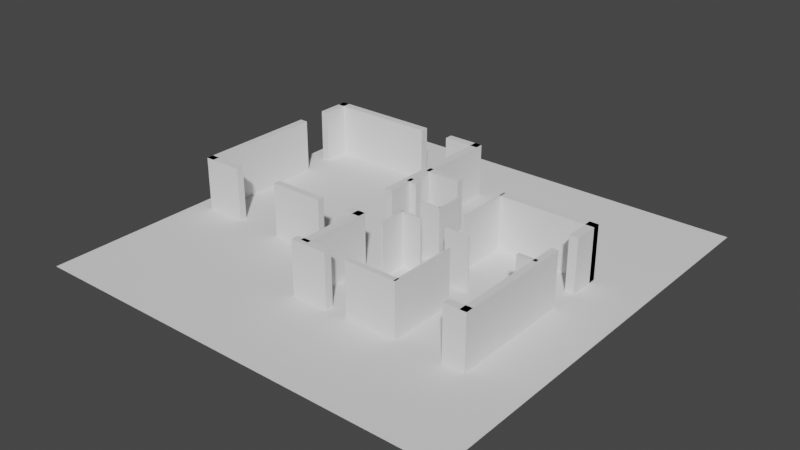 # Source: reconstruction.blend  (saved by Blender 2.92.15; exported with 4.5.12 LTS)
import bpy
from mathutils import Matrix  # noqa: F401  (used for matrix-valued properties, if any)

bpy.ops.wm.read_factory_settings(use_empty=True)
scene = bpy.context.scene
scene.name = 'Scene'

# ---- collections
col_collection = bpy.data.collections.new('Collection'); scene.collection.children.link(col_collection)

# ---- world
world_world = bpy.data.worlds.new('World'); scene.world = world_world
world_world.use_nodes = True; world_world.node_tree.nodes.clear()
_N = world_world.node_tree.nodes; _L = world_world.node_tree.links
n0 = _N.new('ShaderNodeOutputWorld'); n0.name = 'World Output'; n0.location = (300, 300)
n1 = _N.new('ShaderNodeBackground'); n1.name = 'Background'; n1.location = (10, 300)
n1.inputs[0].default_value = (0.05088, 0.05088, 0.05088, 1.0)
_L.new(n1.outputs[0], n0.inputs[0])
n0.is_active_output = True
world_world.color = (0.05088, 0.05088, 0.05088)
world_world.use_sun_shadow = False
world_world.sun_shadow_jitter_overblur = 0.0

# ---- meshes
me_cube_610 = bpy.data.meshes.new('Cube.610')
me_cube_610.from_pydata([(-0.1426, -0.6357, -1.0), (-0.1426, -0.6357, 1.0), (-0.1426, 0.6357, -1.0), (-0.1426, 0.6357, 1.0), (0.1426, -0.6357, -1.0), (0.1426, -0.6357, 1.0), (0.1426, 0.6357, -1.0), (0.1426, 0.6357, 1.0)], [], [(0, 1, 3, 2), (2, 3, 7, 6), (6, 7, 5, 4), (4, 5, 1, 0), (2, 6, 4, 0), (7, 3, 1, 5)])
_uv = me_cube_610.uv_layers.new(name='UVMap')
_uv.uv.foreach_set('vector', [0.375, 0.0, 0.625, 0.0, 0.625, 0.25, 0.375, 0.25, 0.375, 0.25, 0.625, 0.25, 0.625, 0.5, 0.375, 0.5, 0.375, 0.5, 0.625, 0.5, 0.625, 0.75, 0.375, 0.75, 0.375, 0.75, 0.625, 0.75, 0.625, 1.0, 0.375, 1.0, 0.125, 0.5, 0.375, 0.5, 0.375, 0.75, 0.125, 0.75, 0.625, 0.5, 0.875, 0.5, 0.875, 0.75, 0.625, 0.75])
me_cube_610.use_remesh_fix_poles = True
me_cube_610.use_remesh_preserve_attributes = False
me_cube_610.use_mirror_vertex_groups = False
me_cube_610.update()
me_cube_611 = bpy.data.meshes.new('Cube.611')
me_cube_611.from_pydata([(-0.6942, -0.1499, -1.0), (-0.6942, -0.1499, 1.0), (-0.6942, 0.1499, -1.0), (-0.6942, 0.1499, 1.0), (0.6942, -0.1499, -1.0), (0.6942, -0.1499, 1.0), (0.6942, 0.1499, -1.0), (0.6942, 0.1499, 1.0)], [], [(0, 1, 3, 2), (2, 3, 7, 6), (6, 7, 5, 4), (4, 5, 1, 0), (2, 6, 4, 0), (7, 3, 1, 5)])
_uv = me_cube_611.uv_layers.new(name='UVMap')
_uv.uv.foreach_set('vector', [0.375, 0.0, 0.625, 0.0, 0.625, 0.25, 0.375, 0.25, 0.375, 0.25, 0.625, 0.25, 0.625, 0.5, 0.375, 0.5, 0.375, 0.5, 0.625, 0.5, 0.625, 0.75, 0.375, 0.75, 0.375, 0.75, 0.625, 0.75, 0.625, 1.0, 0.375, 1.0, 0.125, 0.5, 0.375, 0.5, 0.375, 0.75, 0.125, 0.75, 0.625, 0.5, 0.875, 0.5, 0.875, 0.75, 0.625, 0.75])
me_cube_611.use_remesh_fix_poles = True
me_cube_611.use_remesh_preserve_attributes = False
me_cube_611.use_mirror_vertex_groups = False
me_cube_611.update()
me_cube_612 = bpy.data.meshes.new('Cube.612')
me_cube_612.from_pydata([(-0.2044, -0.1223, -1.0), (-0.2044, -0.1223, 1.0), (-0.2044, 0.1223, -1.0), (-0.2044, 0.1223, 1.0), (0.2044, -0.1223, -1.0), (0.2044, -0.1223, 1.0), (0.2044, 0.1223, -1.0), (0.2044, 0.1223, 1.0)], [], [(0, 1, 3, 2), (2, 3, 7, 6), (6, 7, 5, 4), (4, 5, 1, 0), (2, 6, 4, 0), (7, 3, 1, 5)])
_uv = me_cube_612.uv_layers.new(name='UVMap')
_uv.uv.foreach_set('vector', [0.375, 0.0, 0.625, 0.0, 0.625, 0.25, 0.375, 0.25, 0.375, 0.25, 0.625, 0.25, 0.625, 0.5, 0.375, 0.5, 0.375, 0.5, 0.625, 0.5, 0.625, 0.75, 0.375, 0.75, 0.375, 0.75, 0.625, 0.75, 0.625, 1.0, 0.375, 1.0, 0.125, 0.5, 0.375, 0.5, 0.375, 0.75, 0.125, 0.75, 0.625, 0.5, 0.875, 0.5, 0.875, 0.75, 0.625, 0.75])
me_cube_612.use_remesh_fix_poles = True
me_cube_612.use_remesh_preserve_attributes = False
me_cube_612.use_mirror_vertex_groups = False
me_cube_612.update()
me_cube_613 = bpy.data.meshes.new('Cube.613')
me_cube_613.from_pydata([(-0.02341, -0.5428, -1.0), (-0.02341, -0.5428, 1.0), (-0.02341, 0.5428, -1.0), (-0.02341, 0.5428, 1.0), (0.02341, -0.5428, -1.0), (0.02341, -0.5428, 1.0), (0.02341, 0.5428, -1.0), (0.02341, 0.5428, 1.0)], [], [(0, 1, 3, 2), (2, 3, 7, 6), (6, 7, 5, 4), (4, 5, 1, 0), (2, 6, 4, 0), (7, 3, 1, 5)])
_uv = me_cube_613.uv_layers.new(name='UVMap')
_uv.uv.foreach_set('vector', [0.375, 0.0, 0.625, 0.0, 0.625, 0.25, 0.375, 0.25, 0.375, 0.25, 0.625, 0.25, 0.625, 0.5, 0.375, 0.5, 0.375, 0.5, 0.625, 0.5, 0.625, 0.75, 0.375, 0.75, 0.375, 0.75, 0.625, 0.75, 0.625, 1.0, 0.375, 1.0, 0.125, 0.5, 0.375, 0.5, 0.375, 0.75, 0.125, 0.75, 0.625, 0.5, 0.875, 0.5, 0.875, 0.75, 0.625, 0.75])
me_cube_613.use_remesh_fix_poles = True
me_cube_613.use_remesh_preserve_attributes = False
me_cube_613.use_mirror_vertex_groups = False
me_cube_613.update()
me_cube_614 = bpy.data.meshes.new('Cube.614')
me_cube_614.from_pydata([(-0.3983, -0.02637, -1.0), (-0.3983, -0.02637, 1.0), (-0.3983, 0.02637, -1.0), (-0.3983, 0.02637, 1.0), (0.3983, -0.02637, -1.0), (0.3983, -0.02637, 1.0), (0.3983, 0.02637, -1.0), (0.3983, 0.02637, 1.0)], [], [(0, 1, 3, 2), (2, 3, 7, 6), (6, 7, 5, 4), (4, 5, 1, 0), (2, 6, 4, 0), (7, 3, 1, 5)])
_uv = me_cube_614.uv_layers.new(name='UVMap')
_uv.uv.foreach_set('vector', [0.375, 0.0, 0.625, 0.0, 0.625, 0.25, 0.375, 0.25, 0.375, 0.25, 0.625, 0.25, 0.625, 0.5, 0.375, 0.5, 0.375, 0.5, 0.625, 0.5, 0.625, 0.75, 0.375, 0.75, 0.375, 0.75, 0.625, 0.75, 0.625, 1.0, 0.375, 1.0, 0.125, 0.5, 0.375, 0.5, 0.375, 0.75, 0.125, 0.75, 0.625, 0.5, 0.875, 0.5, 0.875, 0.75, 0.625, 0.75])
me_cube_614.use_remesh_fix_poles = True
me_cube_614.use_remesh_preserve_attributes = False
me_cube_614.use_mirror_vertex_groups = False
me_cube_614.update()
me_cube_615 = bpy.data.meshes.new('Cube.615')
me_cube_615.from_pydata([(-0.02626, -1.132, -1.0), (-0.02626, -1.132, 1.0), (-0.02626, 1.132, -1.0), (-0.02626, 1.132, 1.0), (0.02626, -1.132, -1.0), (0.02626, -1.132, 1.0), (0.02626, 1.132, -1.0), (0.02626, 1.132, 1.0)], [], [(0, 1, 3, 2), (2, 3, 7, 6), (6, 7, 5, 4), (4, 5, 1, 0), (2, 6, 4, 0), (7, 3, 1, 5)])
_uv = me_cube_615.uv_layers.new(name='UVMap')
_uv.uv.foreach_set('vector', [0.375, 0.0, 0.625, 0.0, 0.625, 0.25, 0.375, 0.25, 0.375, 0.25, 0.625, 0.25, 0.625, 0.5, 0.375, 0.5, 0.375, 0.5, 0.625, 0.5, 0.625, 0.75, 0.375, 0.75, 0.375, 0.75, 0.625, 0.75, 0.625, 1.0, 0.375, 1.0, 0.125, 0.5, 0.375, 0.5, 0.375, 0.75, 0.125, 0.75, 0.625, 0.5, 0.875, 0.5, 0.875, 0.75, 0.625, 0.75])
me_cube_615.use_remesh_fix_poles = True
me_cube_615.use_remesh_preserve_attributes = False
me_cube_615.use_mirror_vertex_groups = False
me_cube_615.update()
me_cube_616 = bpy.data.meshes.new('Cube.616')
me_cube_616.from_pydata([(-0.165, -0.6023, -1.0), (-0.165, -0.6023, 1.0), (-0.165, 0.6023, -1.0), (-0.165, 0.6023, 1.0), (0.165, -0.6023, -1.0), (0.165, -0.6023, 1.0), (0.165, 0.6023, -1.0), (0.165, 0.6023, 1.0)], [], [(0, 1, 3, 2), (2, 3, 7, 6), (6, 7, 5, 4), (4, 5, 1, 0), (2, 6, 4, 0), (7, 3, 1, 5)])
_uv = me_cube_616.uv_layers.new(name='UVMap')
_uv.uv.foreach_set('vector', [0.375, 0.0, 0.625, 0.0, 0.625, 0.25, 0.375, 0.25, 0.375, 0.25, 0.625, 0.25, 0.625, 0.5, 0.375, 0.5, 0.375, 0.5, 0.625, 0.5, 0.625, 0.75, 0.375, 0.75, 0.375, 0.75, 0.625, 0.75, 0.625, 1.0, 0.375, 1.0, 0.125, 0.5, 0.375, 0.5, 0.375, 0.75, 0.125, 0.75, 0.625, 0.5, 0.875, 0.5, 0.875, 0.75, 0.625, 0.75])
me_cube_616.use_remesh_fix_poles = True
me_cube_616.use_remesh_preserve_attributes = False
me_cube_616.use_mirror_vertex_groups = False
me_cube_616.update()
me_cube_617 = bpy.data.meshes.new('Cube.617')
me_cube_617.from_pydata([(-0.7647, -0.1342, -1.0), (-0.7647, -0.1342, 1.0), (-0.7647, 0.1342, -1.0), (-0.7647, 0.1342, 1.0), (0.7647, -0.1342, -1.0), (0.7647, -0.1342, 1.0), (0.7647, 0.1342, -1.0), (0.7647, 0.1342, 1.0)], [], [(0, 1, 3, 2), (2, 3, 7, 6), (6, 7, 5, 4), (4, 5, 1, 0), (2, 6, 4, 0), (7, 3, 1, 5)])
_uv = me_cube_617.uv_layers.new(name='UVMap')
_uv.uv.foreach_set('vector', [0.375, 0.0, 0.625, 0.0, 0.625, 0.25, 0.375, 0.25, 0.375, 0.25, 0.625, 0.25, 0.625, 0.5, 0.375, 0.5, 0.375, 0.5, 0.625, 0.5, 0.625, 0.75, 0.375, 0.75, 0.375, 0.75, 0.625, 0.75, 0.625, 1.0, 0.375, 1.0, 0.125, 0.5, 0.375, 0.5, 0.375, 0.75, 0.125, 0.75, 0.625, 0.5, 0.875, 0.5, 0.875, 0.75, 0.625, 0.75])
me_cube_617.use_remesh_fix_poles = True
me_cube_617.use_remesh_preserve_attributes = False
me_cube_617.use_mirror_vertex_groups = False
me_cube_617.update()
me_cube_618 = bpy.data.meshes.new('Cube.618')
me_cube_618.from_pydata([(-1.027, -0.1265, -1.0), (-1.027, -0.1265, 1.0), (-1.027, 0.1265, -1.0), (-1.027, 0.1265, 1.0), (1.027, -0.1265, -1.0), (1.027, -0.1265, 1.0), (1.027, 0.1265, -1.0), (1.027, 0.1265, 1.0)], [], [(0, 1, 3, 2), (2, 3, 7, 6), (6, 7, 5, 4), (4, 5, 1, 0), (2, 6, 4, 0), (7, 3, 1, 5)])
_uv = me_cube_618.uv_layers.new(name='UVMap')
_uv.uv.foreach_set('vector', [0.375, 0.0, 0.625, 0.0, 0.625, 0.25, 0.375, 0.25, 0.375, 0.25, 0.625, 0.25, 0.625, 0.5, 0.375, 0.5, 0.375, 0.5, 0.625, 0.5, 0.625, 0.75, 0.375, 0.75, 0.375, 0.75, 0.625, 0.75, 0.625, 1.0, 0.375, 1.0, 0.125, 0.5, 0.375, 0.5, 0.375, 0.75, 0.125, 0.75, 0.625, 0.5, 0.875, 0.5, 0.875, 0.75, 0.625, 0.75])
me_cube_618.use_remesh_fix_poles = True
me_cube_618.use_remesh_preserve_attributes = False
me_cube_618.use_mirror_vertex_groups = False
me_cube_618.update()
me_cube_619 = bpy.data.meshes.new('Cube.619')
me_cube_619.from_pydata([(-0.2783, -0.1496, -1.0), (-0.2783, -0.1496, 1.0), (-0.2783, 0.1496, -1.0), (-0.2783, 0.1496, 1.0), (0.2783, -0.1496, -1.0), (0.2783, -0.1496, 1.0), (0.2783, 0.1496, -1.0), (0.2783, 0.1496, 1.0)], [], [(0, 1, 3, 2), (2, 3, 7, 6), (6, 7, 5, 4), (4, 5, 1, 0), (2, 6, 4, 0), (7, 3, 1, 5)])
_uv = me_cube_619.uv_layers.new(name='UVMap')
_uv.uv.foreach_set('vector', [0.375, 0.0, 0.625, 0.0, 0.625, 0.25, 0.375, 0.25, 0.375, 0.25, 0.625, 0.25, 0.625, 0.5, 0.375, 0.5, 0.375, 0.5, 0.625, 0.5, 0.625, 0.75, 0.375, 0.75, 0.375, 0.75, 0.625, 0.75, 0.625, 1.0, 0.375, 1.0, 0.125, 0.5, 0.375, 0.5, 0.375, 0.75, 0.125, 0.75, 0.625, 0.5, 0.875, 0.5, 0.875, 0.75, 0.625, 0.75])
me_cube_619.use_remesh_fix_poles = True
me_cube_619.use_remesh_preserve_attributes = False
me_cube_619.use_mirror_vertex_groups = False
me_cube_619.update()
me_cube_620 = bpy.data.meshes.new('Cube.620')
me_cube_620.from_pydata([(-0.02816, -0.5221, -1.0), (-0.02816, -0.5221, 1.0), (-0.02816, 0.5221, -1.0), (-0.02816, 0.5221, 1.0), (0.02816, -0.5221, -1.0), (0.02816, -0.5221, 1.0), (0.02816, 0.5221, -1.0), (0.02816, 0.5221, 1.0)], [], [(0, 1, 3, 2), (2, 3, 7, 6), (6, 7, 5, 4), (4, 5, 1, 0), (2, 6, 4, 0), (7, 3, 1, 5)])
_uv = me_cube_620.uv_layers.new(name='UVMap')
_uv.uv.foreach_set('vector', [0.375, 0.0, 0.625, 0.0, 0.625, 0.25, 0.375, 0.25, 0.375, 0.25, 0.625, 0.25, 0.625, 0.5, 0.375, 0.5, 0.375, 0.5, 0.625, 0.5, 0.625, 0.75, 0.375, 0.75, 0.375, 0.75, 0.625, 0.75, 0.625, 1.0, 0.375, 1.0, 0.125, 0.5, 0.375, 0.5, 0.375, 0.75, 0.125, 0.75, 0.625, 0.5, 0.875, 0.5, 0.875, 0.75, 0.625, 0.75])
me_cube_620.use_remesh_fix_poles = True
me_cube_620.use_remesh_preserve_attributes = False
me_cube_620.use_mirror_vertex_groups = False
me_cube_620.update()
me_cube_621 = bpy.data.meshes.new('Cube.621')
me_cube_621.from_pydata([(-0.4006, -0.02577, -1.0), (-0.4006, -0.02577, 1.0), (-0.4006, 0.02577, -1.0), (-0.4006, 0.02577, 1.0), (0.4006, -0.02577, -1.0), (0.4006, -0.02577, 1.0), (0.4006, 0.02577, -1.0), (0.4006, 0.02577, 1.0)], [], [(0, 1, 3, 2), (2, 3, 7, 6), (6, 7, 5, 4), (4, 5, 1, 0), (2, 6, 4, 0), (7, 3, 1, 5)])
_uv = me_cube_621.uv_layers.new(name='UVMap')
_uv.uv.foreach_set('vector', [0.375, 0.0, 0.625, 0.0, 0.625, 0.25, 0.375, 0.25, 0.375, 0.25, 0.625, 0.25, 0.625, 0.5, 0.375, 0.5, 0.375, 0.5, 0.625, 0.5, 0.625, 0.75, 0.375, 0.75, 0.375, 0.75, 0.625, 0.75, 0.625, 1.0, 0.375, 1.0, 0.125, 0.5, 0.375, 0.5, 0.375, 0.75, 0.125, 0.75, 0.625, 0.5, 0.875, 0.5, 0.875, 0.75, 0.625, 0.75])
me_cube_621.use_remesh_fix_poles = True
me_cube_621.use_remesh_preserve_attributes = False
me_cube_621.use_mirror_vertex_groups = False
me_cube_621.update()
me_cube_622 = bpy.data.meshes.new('Cube.622')
me_cube_622.from_pydata([(-0.4692, -0.02207, -1.0), (-0.4692, -0.02207, 1.0), (-0.4692, 0.02207, -1.0), (-0.4692, 0.02207, 1.0), (0.4692, -0.02207, -1.0), (0.4692, -0.02207, 1.0), (0.4692, 0.02207, -1.0), (0.4692, 0.02207, 1.0)], [], [(0, 1, 3, 2), (2, 3, 7, 6), (6, 7, 5, 4), (4, 5, 1, 0), (2, 6, 4, 0), (7, 3, 1, 5)])
_uv = me_cube_622.uv_layers.new(name='UVMap')
_uv.uv.foreach_set('vector', [0.375, 0.0, 0.625, 0.0, 0.625, 0.25, 0.375, 0.25, 0.375, 0.25, 0.625, 0.25, 0.625, 0.5, 0.375, 0.5, 0.375, 0.5, 0.625, 0.5, 0.625, 0.75, 0.375, 0.75, 0.375, 0.75, 0.625, 0.75, 0.625, 1.0, 0.375, 1.0, 0.125, 0.5, 0.375, 0.5, 0.375, 0.75, 0.125, 0.75, 0.625, 0.5, 0.875, 0.5, 0.875, 0.75, 0.625, 0.75])
me_cube_622.use_remesh_fix_poles = True
me_cube_622.use_remesh_preserve_attributes = False
me_cube_622.use_mirror_vertex_groups = False
me_cube_622.update()
me_cube_623 = bpy.data.meshes.new('Cube.623')
me_cube_623.from_pydata([(-0.3463, -0.07402, -1.0), (-0.3463, -0.07402, 1.0), (-0.3463, 0.07402, -1.0), (-0.3463, 0.07402, 1.0), (0.3463, -0.07402, -1.0), (0.3463, -0.07402, 1.0), (0.3463, 0.07402, -1.0), (0.3463, 0.07402, 1.0)], [], [(0, 1, 3, 2), (2, 3, 7, 6), (6, 7, 5, 4), (4, 5, 1, 0), (2, 6, 4, 0), (7, 3, 1, 5)])
_uv = me_cube_623.uv_layers.new(name='UVMap')
_uv.uv.foreach_set('vector', [0.375, 0.0, 0.625, 0.0, 0.625, 0.25, 0.375, 0.25, 0.375, 0.25, 0.625, 0.25, 0.625, 0.5, 0.375, 0.5, 0.375, 0.5, 0.625, 0.5, 0.625, 0.75, 0.375, 0.75, 0.375, 0.75, 0.625, 0.75, 0.625, 1.0, 0.375, 1.0, 0.125, 0.5, 0.375, 0.5, 0.375, 0.75, 0.125, 0.75, 0.625, 0.5, 0.875, 0.5, 0.875, 0.75, 0.625, 0.75])
me_cube_623.use_remesh_fix_poles = True
me_cube_623.use_remesh_preserve_attributes = False
me_cube_623.use_mirror_vertex_groups = False
me_cube_623.update()
me_cube_624 = bpy.data.meshes.new('Cube.624')
me_cube_624.from_pydata([(-0.1479, -1.311, -1.0), (-0.1479, -1.311, 1.0), (-0.1479, 1.311, -1.0), (-0.1479, 1.311, 1.0), (0.1479, -1.311, -1.0), (0.1479, -1.311, 1.0), (0.1479, 1.311, -1.0), (0.1479, 1.311, 1.0)], [], [(0, 1, 3, 2), (2, 3, 7, 6), (6, 7, 5, 4), (4, 5, 1, 0), (2, 6, 4, 0), (7, 3, 1, 5)])
_uv = me_cube_624.uv_layers.new(name='UVMap')
_uv.uv.foreach_set('vector', [0.375, 0.0, 0.625, 0.0, 0.625, 0.25, 0.375, 0.25, 0.375, 0.25, 0.625, 0.25, 0.625, 0.5, 0.375, 0.5, 0.375, 0.5, 0.625, 0.5, 0.625, 0.75, 0.375, 0.75, 0.375, 0.75, 0.625, 0.75, 0.625, 1.0, 0.375, 1.0, 0.125, 0.5, 0.375, 0.5, 0.375, 0.75, 0.125, 0.75, 0.625, 0.5, 0.875, 0.5, 0.875, 0.75, 0.625, 0.75])
me_cube_624.use_remesh_fix_poles = True
me_cube_624.use_remesh_preserve_attributes = False
me_cube_624.use_mirror_vertex_groups = False
me_cube_624.update()
me_cube_625 = bpy.data.meshes.new('Cube.625')
me_cube_625.from_pydata([(-0.03175, -1.287, -1.0), (-0.03175, -1.287, 1.0), (-0.03175, 1.287, -1.0), (-0.03175, 1.287, 1.0), (0.03175, -1.287, -1.0), (0.03175, -1.287, 1.0), (0.03175, 1.287, -1.0), (0.03175, 1.287, 1.0)], [], [(0, 1, 3, 2), (2, 3, 7, 6), (6, 7, 5, 4), (4, 5, 1, 0), (2, 6, 4, 0), (7, 3, 1, 5)])
_uv = me_cube_625.uv_layers.new(name='UVMap')
_uv.uv.foreach_set('vector', [0.375, 0.0, 0.625, 0.0, 0.625, 0.25, 0.375, 0.25, 0.375, 0.25, 0.625, 0.25, 0.625, 0.5, 0.375, 0.5, 0.375, 0.5, 0.625, 0.5, 0.625, 0.75, 0.375, 0.75, 0.375, 0.75, 0.625, 0.75, 0.625, 1.0, 0.375, 1.0, 0.125, 0.5, 0.375, 0.5, 0.375, 0.75, 0.125, 0.75, 0.625, 0.5, 0.875, 0.5, 0.875, 0.75, 0.625, 0.75])
me_cube_625.use_remesh_fix_poles = True
me_cube_625.use_remesh_preserve_attributes = False
me_cube_625.use_mirror_vertex_groups = False
me_cube_625.update()
me_cube_626 = bpy.data.meshes.new('Cube.626')
me_cube_626.from_pydata([(-0.4094, -0.1449, -1.0), (-0.4094, -0.1449, 1.0), (-0.4094, 0.1449, -1.0), (-0.4094, 0.1449, 1.0), (0.4094, -0.1449, -1.0), (0.4094, -0.1449, 1.0), (0.4094, 0.1449, -1.0), (0.4094, 0.1449, 1.0)], [], [(0, 1, 3, 2), (2, 3, 7, 6), (6, 7, 5, 4), (4, 5, 1, 0), (2, 6, 4, 0), (7, 3, 1, 5)])
_uv = me_cube_626.uv_layers.new(name='UVMap')
_uv.uv.foreach_set('vector', [0.375, 0.0, 0.625, 0.0, 0.625, 0.25, 0.375, 0.25, 0.375, 0.25, 0.625, 0.25, 0.625, 0.5, 0.375, 0.5, 0.375, 0.5, 0.625, 0.5, 0.625, 0.75, 0.375, 0.75, 0.375, 0.75, 0.625, 0.75, 0.625, 1.0, 0.375, 1.0, 0.125, 0.5, 0.375, 0.5, 0.375, 0.75, 0.125, 0.75, 0.625, 0.5, 0.875, 0.5, 0.875, 0.75, 0.625, 0.75])
me_cube_626.use_remesh_fix_poles = True
me_cube_626.use_remesh_preserve_attributes = False
me_cube_626.use_mirror_vertex_groups = False
me_cube_626.update()
me_cube_627 = bpy.data.meshes.new('Cube.627')
me_cube_627.from_pydata([(-2.116, -0.1535, -1.0), (-2.116, -0.1535, 1.0), (-2.116, 0.1535, -1.0), (-2.116, 0.1535, 1.0), (2.116, -0.1535, -1.0), (2.116, -0.1535, 1.0), (2.116, 0.1535, -1.0), (2.116, 0.1535, 1.0)], [], [(0, 1, 3, 2), (2, 3, 7, 6), (6, 7, 5, 4), (4, 5, 1, 0), (2, 6, 4, 0), (7, 3, 1, 5)])
_uv = me_cube_627.uv_layers.new(name='UVMap')
_uv.uv.foreach_set('vector', [0.375, 0.0, 0.625, 0.0, 0.625, 0.25, 0.375, 0.25, 0.375, 0.25, 0.625, 0.25, 0.625, 0.5, 0.375, 0.5, 0.375, 0.5, 0.625, 0.5, 0.625, 0.75, 0.375, 0.75, 0.375, 0.75, 0.625, 0.75, 0.625, 1.0, 0.375, 1.0, 0.125, 0.5, 0.375, 0.5, 0.375, 0.75, 0.125, 0.75, 0.625, 0.5, 0.875, 0.5, 0.875, 0.75, 0.625, 0.75])
me_cube_627.use_remesh_fix_poles = True
me_cube_627.use_remesh_preserve_attributes = False
me_cube_627.use_mirror_vertex_groups = False
me_cube_627.update()
me_cube_628 = bpy.data.meshes.new('Cube.628')
me_cube_628.from_pydata([(-0.6899, -0.1298, -1.0), (-0.6899, -0.1298, 1.0), (-0.6899, 0.1298, -1.0), (-0.6899, 0.1298, 1.0), (0.6899, -0.1298, -1.0), (0.6899, -0.1298, 1.0), (0.6899, 0.1298, -1.0), (0.6899, 0.1298, 1.0)], [], [(0, 1, 3, 2), (2, 3, 7, 6), (6, 7, 5, 4), (4, 5, 1, 0), (2, 6, 4, 0), (7, 3, 1, 5)])
_uv = me_cube_628.uv_layers.new(name='UVMap')
_uv.uv.foreach_set('vector', [0.375, 0.0, 0.625, 0.0, 0.625, 0.25, 0.375, 0.25, 0.375, 0.25, 0.625, 0.25, 0.625, 0.5, 0.375, 0.5, 0.375, 0.5, 0.625, 0.5, 0.625, 0.75, 0.375, 0.75, 0.375, 0.75, 0.625, 0.75, 0.625, 1.0, 0.375, 1.0, 0.125, 0.5, 0.375, 0.5, 0.375, 0.75, 0.125, 0.75, 0.625, 0.5, 0.875, 0.5, 0.875, 0.75, 0.625, 0.75])
me_cube_628.use_remesh_fix_poles = True
me_cube_628.use_remesh_preserve_attributes = False
me_cube_628.use_mirror_vertex_groups = False
me_cube_628.update()
me_cube_629 = bpy.data.meshes.new('Cube.629')
me_cube_629.from_pydata([(-1.803, -0.1421, -1.0), (-1.803, -0.1421, 1.0), (-1.803, 0.1421, -1.0), (-1.803, 0.1421, 1.0), (1.803, -0.1421, -1.0), (1.803, -0.1421, 1.0), (1.803, 0.1421, -1.0), (1.803, 0.1421, 1.0)], [], [(0, 1, 3, 2), (2, 3, 7, 6), (6, 7, 5, 4), (4, 5, 1, 0), (2, 6, 4, 0), (7, 3, 1, 5)])
_uv = me_cube_629.uv_layers.new(name='UVMap')
_uv.uv.foreach_set('vector', [0.375, 0.0, 0.625, 0.0, 0.625, 0.25, 0.375, 0.25, 0.375, 0.25, 0.625, 0.25, 0.625, 0.5, 0.375, 0.5, 0.375, 0.5, 0.625, 0.5, 0.625, 0.75, 0.375, 0.75, 0.375, 0.75, 0.625, 0.75, 0.625, 1.0, 0.375, 1.0, 0.125, 0.5, 0.375, 0.5, 0.375, 0.75, 0.125, 0.75, 0.625, 0.5, 0.875, 0.5, 0.875, 0.75, 0.625, 0.75])
me_cube_629.use_remesh_fix_poles = True
me_cube_629.use_remesh_preserve_attributes = False
me_cube_629.use_mirror_vertex_groups = False
me_cube_629.update()
me_cube_630 = bpy.data.meshes.new('Cube.630')
me_cube_630.from_pydata([(-0.1459, -2.519, -1.0), (-0.1459, -2.519, 1.0), (-0.1459, 2.519, -1.0), (-0.1459, 2.519, 1.0), (0.1459, -2.519, -1.0), (0.1459, -2.519, 1.0), (0.1459, 2.519, -1.0), (0.1459, 2.519, 1.0)], [], [(0, 1, 3, 2), (2, 3, 7, 6), (6, 7, 5, 4), (4, 5, 1, 0), (2, 6, 4, 0), (7, 3, 1, 5)])
_uv = me_cube_630.uv_layers.new(name='UVMap')
_uv.uv.foreach_set('vector', [0.375, 0.0, 0.625, 0.0, 0.625, 0.25, 0.375, 0.25, 0.375, 0.25, 0.625, 0.25, 0.625, 0.5, 0.375, 0.5, 0.375, 0.5, 0.625, 0.5, 0.625, 0.75, 0.375, 0.75, 0.375, 0.75, 0.625, 0.75, 0.625, 1.0, 0.375, 1.0, 0.125, 0.5, 0.375, 0.5, 0.375, 0.75, 0.125, 0.75, 0.625, 0.5, 0.875, 0.5, 0.875, 0.75, 0.625, 0.75])
me_cube_630.use_remesh_fix_poles = True
me_cube_630.use_remesh_preserve_attributes = False
me_cube_630.use_mirror_vertex_groups = False
me_cube_630.update()
me_cube_631 = bpy.data.meshes.new('Cube.631')
me_cube_631.from_pydata([(-0.1518, -2.362, -1.0), (-0.1518, -2.362, 1.0), (-0.1518, 2.362, -1.0), (-0.1518, 2.362, 1.0), (0.1518, -2.362, -1.0), (0.1518, -2.362, 1.0), (0.1518, 2.362, -1.0), (0.1518, 2.362, 1.0)], [], [(0, 1, 3, 2), (2, 3, 7, 6), (6, 7, 5, 4), (4, 5, 1, 0), (2, 6, 4, 0), (7, 3, 1, 5)])
_uv = me_cube_631.uv_layers.new(name='UVMap')
_uv.uv.foreach_set('vector', [0.375, 0.0, 0.625, 0.0, 0.625, 0.25, 0.375, 0.25, 0.375, 0.25, 0.625, 0.25, 0.625, 0.5, 0.375, 0.5, 0.375, 0.5, 0.625, 0.5, 0.625, 0.75, 0.375, 0.75, 0.375, 0.75, 0.625, 0.75, 0.625, 1.0, 0.375, 1.0, 0.125, 0.5, 0.375, 0.5, 0.375, 0.75, 0.125, 0.75, 0.625, 0.5, 0.875, 0.5, 0.875, 0.75, 0.625, 0.75])
me_cube_631.use_remesh_fix_poles = True
me_cube_631.use_remesh_preserve_attributes = False
me_cube_631.use_mirror_vertex_groups = False
me_cube_631.update()
me_cube_632 = bpy.data.meshes.new('Cube.632')
me_cube_632.from_pydata([(-0.1263, -2.293, -1.0), (-0.1263, -2.293, 1.0), (-0.1263, 2.293, -1.0), (-0.1263, 2.293, 1.0), (0.1263, -2.293, -1.0), (0.1263, -2.293, 1.0), (0.1263, 2.293, -1.0), (0.1263, 2.293, 1.0)], [], [(0, 1, 3, 2), (2, 3, 7, 6), (6, 7, 5, 4), (4, 5, 1, 0), (2, 6, 4, 0), (7, 3, 1, 5)])
_uv = me_cube_632.uv_layers.new(name='UVMap')
_uv.uv.foreach_set('vector', [0.375, 0.0, 0.625, 0.0, 0.625, 0.25, 0.375, 0.25, 0.375, 0.25, 0.625, 0.25, 0.625, 0.5, 0.375, 0.5, 0.375, 0.5, 0.625, 0.5, 0.625, 0.75, 0.375, 0.75, 0.375, 0.75, 0.625, 0.75, 0.625, 1.0, 0.375, 1.0, 0.125, 0.5, 0.375, 0.5, 0.375, 0.75, 0.125, 0.75, 0.625, 0.5, 0.875, 0.5, 0.875, 0.75, 0.625, 0.75])
me_cube_632.use_remesh_fix_poles = True
me_cube_632.use_remesh_preserve_attributes = False
me_cube_632.use_mirror_vertex_groups = False
me_cube_632.update()
me_cube_633 = bpy.data.meshes.new('Cube.633')
me_cube_633.from_pydata([(-0.6899, -0.1471, -1.0), (-0.6899, -0.1471, 1.0), (-0.6899, 0.1471, -1.0), (-0.6899, 0.1471, 1.0), (0.6899, -0.1471, -1.0), (0.6899, -0.1471, 1.0), (0.6899, 0.1471, -1.0), (0.6899, 0.1471, 1.0)], [], [(0, 1, 3, 2), (2, 3, 7, 6), (6, 7, 5, 4), (4, 5, 1, 0), (2, 6, 4, 0), (7, 3, 1, 5)])
_uv = me_cube_633.uv_layers.new(name='UVMap')
_uv.uv.foreach_set('vector', [0.375, 0.0, 0.625, 0.0, 0.625, 0.25, 0.375, 0.25, 0.375, 0.25, 0.625, 0.25, 0.625, 0.5, 0.375, 0.5, 0.375, 0.5, 0.625, 0.5, 0.625, 0.75, 0.375, 0.75, 0.375, 0.75, 0.625, 0.75, 0.625, 1.0, 0.375, 1.0, 0.125, 0.5, 0.375, 0.5, 0.375, 0.75, 0.125, 0.75, 0.625, 0.5, 0.875, 0.5, 0.875, 0.75, 0.625, 0.75])
me_cube_633.use_remesh_fix_poles = True
me_cube_633.use_remesh_preserve_attributes = False
me_cube_633.use_mirror_vertex_groups = False
me_cube_633.update()
me_cube_634 = bpy.data.meshes.new('Cube.634')
me_cube_634.from_pydata([(-0.9695, -0.1016, -1.0), (-0.9695, -0.1016, 1.0), (-0.9695, 0.1016, -1.0), (-0.9695, 0.1016, 1.0), (0.9695, -0.1016, -1.0), (0.9695, -0.1016, 1.0), (0.9695, 0.1016, -1.0), (0.9695, 0.1016, 1.0)], [], [(0, 1, 3, 2), (2, 3, 7, 6), (6, 7, 5, 4), (4, 5, 1, 0), (2, 6, 4, 0), (7, 3, 1, 5)])
_uv = me_cube_634.uv_layers.new(name='UVMap')
_uv.uv.foreach_set('vector', [0.375, 0.0, 0.625, 0.0, 0.625, 0.25, 0.375, 0.25, 0.375, 0.25, 0.625, 0.25, 0.625, 0.5, 0.375, 0.5, 0.375, 0.5, 0.625, 0.5, 0.625, 0.75, 0.375, 0.75, 0.375, 0.75, 0.625, 0.75, 0.625, 1.0, 0.375, 1.0, 0.125, 0.5, 0.375, 0.5, 0.375, 0.75, 0.125, 0.75, 0.625, 0.5, 0.875, 0.5, 0.875, 0.75, 0.625, 0.75])
me_cube_634.use_remesh_fix_poles = True
me_cube_634.use_remesh_preserve_attributes = False
me_cube_634.use_mirror_vertex_groups = False
me_cube_634.update()
me_plane_017 = bpy.data.meshes.new('Plane.017')
me_plane_017.from_pydata([(-8.0, -8.0, 0.0), (8.0, -8.0, 0.0), (-8.0, 8.0, 0.0), (8.0, 8.0, 0.0)], [], [(0, 1, 3, 2)])
_uv = me_plane_017.uv_layers.new(name='UVMap')
_uv.uv.foreach_set('vector', [0.0, 0.0, 1.0, 0.0, 1.0, 1.0, 0.0, 1.0])
me_plane_017.use_remesh_fix_poles = True
me_plane_017.use_remesh_preserve_attributes = False
me_plane_017.use_mirror_vertex_groups = False
me_plane_017.update()

# ---- objects
ob_cube = bpy.data.objects.new('Cube', me_cube_610)
ob_cube_001 = bpy.data.objects.new('Cube.001', me_cube_611)
ob_cube_002 = bpy.data.objects.new('Cube.002', me_cube_612)
ob_cube_003 = bpy.data.objects.new('Cube.003', me_cube_613)
ob_cube_004 = bpy.data.objects.new('Cube.004', me_cube_614)
ob_cube_005 = bpy.data.objects.new('Cube.005', me_cube_615)
ob_cube_006 = bpy.data.objects.new('Cube.006', me_cube_616)
ob_cube_007 = bpy.data.objects.new('Cube.007', me_cube_617)
ob_cube_008 = bpy.data.objects.new('Cube.008', me_cube_618)
ob_cube_009 = bpy.data.objects.new('Cube.009', me_cube_619)
ob_cube_010 = bpy.data.objects.new('Cube.010', me_cube_620)
ob_cube_011 = bpy.data.objects.new('Cube.011', me_cube_621)
ob_cube_012 = bpy.data.objects.new('Cube.012', me_cube_622)
ob_cube_013 = bpy.data.objects.new('Cube.013', me_cube_623)
ob_cube_014 = bpy.data.objects.new('Cube.014', me_cube_624)
ob_cube_015 = bpy.data.objects.new('Cube.015', me_cube_625)
ob_cube_016 = bpy.data.objects.new('Cube.016', me_cube_626)
ob_cube_017 = bpy.data.objects.new('Cube.017', me_cube_627)
ob_cube_018 = bpy.data.objects.new('Cube.018', me_cube_628)
ob_cube_019 = bpy.data.objects.new('Cube.019', me_cube_629)
ob_cube_020 = bpy.data.objects.new('Cube.020', me_cube_630)
ob_cube_021 = bpy.data.objects.new('Cube.021', me_cube_631)
ob_cube_022 = bpy.data.objects.new('Cube.022', me_cube_632)
ob_cube_023 = bpy.data.objects.new('Cube.023', me_cube_633)
ob_cube_024 = bpy.data.objects.new('Cube.024', me_cube_634)
ob_plane = bpy.data.objects.new('Plane', me_plane_017)

# ---- transforms, parenting, visibility, modifiers, constraints
ob_cube.location = (-7.182, 4.661, 1.0)
ob_cube.lineart.crease_threshold = 0.0
ob_cube_001.location = (-1.255, 5.143, 1.0)
ob_cube_001.lineart.crease_threshold = 0.0
ob_cube_002.location = (-0.5024, 1.314, 1.0)
ob_cube_002.lineart.crease_threshold = 0.0
ob_cube_003.location = (1.446, 0.7714, 1.0)
ob_cube_003.lineart.crease_threshold = 0.0
ob_cube_004.location = (1.071, 0.2549, 1.0)
ob_cube_004.lineart.crease_threshold = 0.0
ob_cube_005.location = (2.415, 1.387, 1.0)
ob_cube_005.lineart.crease_threshold = 0.0
ob_cube_006.location = (5.83, 1.916, 1.0)
ob_cube_006.lineart.crease_threshold = 0.0
ob_cube_007.location = (-6.569, -1.713, 1.0)
ob_cube_007.lineart.crease_threshold = 0.0
ob_cube_008.location = (-2.977, -1.713, 1.0)
ob_cube_008.lineart.crease_threshold = 0.0
ob_cube_009.location = (-0.4285, -1.713, 1.0)
ob_cube_009.lineart.crease_threshold = 0.0
ob_cube_010.location = (0.6731, -1.191, 1.0)
ob_cube_010.lineart.crease_threshold = 0.0
ob_cube_011.location = (1.046, -0.6943, 1.0)
ob_cube_011.lineart.crease_threshold = 0.0
ob_cube_012.location = (2.884, -0.6943, 1.0)
ob_cube_012.lineart.crease_threshold = 0.0
ob_cube_013.location = (5.484, -0.6943, 1.0)
ob_cube_013.lineart.crease_threshold = 0.0
ob_cube_014.location = (-0.298, -2.874, 1.0)
ob_cube_014.lineart.crease_threshold = 0.0
ob_cube_015.location = (3.353, -3.0, 1.0)
ob_cube_015.lineart.crease_threshold = 0.0
ob_cube_016.location = (5.547, -4.186, 1.0)
ob_cube_016.lineart.crease_threshold = 0.0
ob_cube_017.location = (-5.209, 5.143, 1.0)
ob_cube_017.lineart.crease_threshold = 0.0
ob_cube_018.location = (-0.01687, 2.377, 1.0)
ob_cube_018.lineart.crease_threshold = 0.0
ob_cube_019.location = (4.192, 2.377, 1.0)
ob_cube_019.lineart.crease_threshold = 0.0
ob_cube_020.location = (-0.7068, 2.774, 1.0)
ob_cube_020.lineart.crease_threshold = 0.0
ob_cube_021.location = (-7.182, 0.5153, 1.0)
ob_cube_021.lineart.crease_threshold = 0.0
ob_cube_022.location = (5.83, -2.038, 1.0)
ob_cube_022.lineart.crease_threshold = 0.0
ob_cube_023.location = (-0.01687, -4.186, 1.0)
ob_cube_023.lineart.crease_threshold = 0.0
ob_cube_024.location = (2.416, -4.186, 1.0)
ob_cube_024.lineart.crease_threshold = 0.0
ob_plane.location = (0.0, 0.0, 0.0)
ob_plane.lineart.crease_threshold = 0.0

# ---- collection membership
col_collection.objects.link(ob_cube)
col_collection.objects.link(ob_cube_001)
col_collection.objects.link(ob_cube_002)
col_collection.objects.link(ob_cube_003)
col_collection.objects.link(ob_cube_004)
col_collection.objects.link(ob_cube_005)
col_collection.objects.link(ob_cube_006)
col_collection.objects.link(ob_cube_007)
col_collection.objects.link(ob_cube_008)
col_collection.objects.link(ob_cube_009)
col_collection.objects.link(ob_cube_010)
col_collection.objects.link(ob_cube_011)
col_collection.objects.link(ob_cube_012)
col_collection.objects.link(ob_cube_013)
col_collection.objects.link(ob_cube_014)
col_collection.objects.link(ob_cube_015)
col_collection.objects.link(ob_cube_016)
col_collection.objects.link(ob_cube_017)
col_collection.objects.link(ob_cube_018)
col_collection.objects.link(ob_cube_019)
col_collection.objects.link(ob_cube_020)
col_collection.objects.link(ob_cube_021)
col_collection.objects.link(ob_cube_022)
col_collection.objects.link(ob_cube_023)
col_collection.objects.link(ob_cube_024)
col_collection.objects.link(ob_plane)

# ---- scene / render settings (as saved in the file)
scene.frame_start = 1; scene.frame_end = 250; scene.frame_set(1)
scene.render.engine = 'BLENDER_EEVEE_NEXT'
scene.cycles.use_denoising = False
scene.cycles.samples = 128
scene.cycles.sampling_pattern = 'TABULATED_SOBOL'
scene.cycles.use_adaptive_sampling = False
scene.cycles.use_light_tree = False
scene.view_settings.view_transform = 'Filmic'
bpy.context.view_layer.update()

# ---- added for rendering (the .blend has no active camera and no usable light): camera, sun
cam_auto = bpy.data.cameras.new('AutoCamera')
cam_auto.lens = 50.0
cam_auto.sensor_width = 36.0
cam_auto.clip_end = 1000.0
ob_auto_camera = bpy.data.objects.new('AutoCamera', cam_auto)
scene.collection.objects.link(ob_auto_camera)
ob_auto_camera.location = (21.0171, -25.2205, 17.8137)
ob_auto_camera.rotation_euler = (1.09748, -7.21219e-08, 0.694738)
scene.camera = ob_auto_camera
light_auto_sun = bpy.data.lights.new('AutoSun', 'SUN')
light_auto_sun.energy = 3.0
light_auto_sun.angle = 0.0523599
ob_auto_sun = bpy.data.objects.new('AutoSun', light_auto_sun)
scene.collection.objects.link(ob_auto_sun)
ob_auto_sun.rotation_euler = (0.872665, 0.174533, 0.523599)
bpy.context.view_layer.update()
